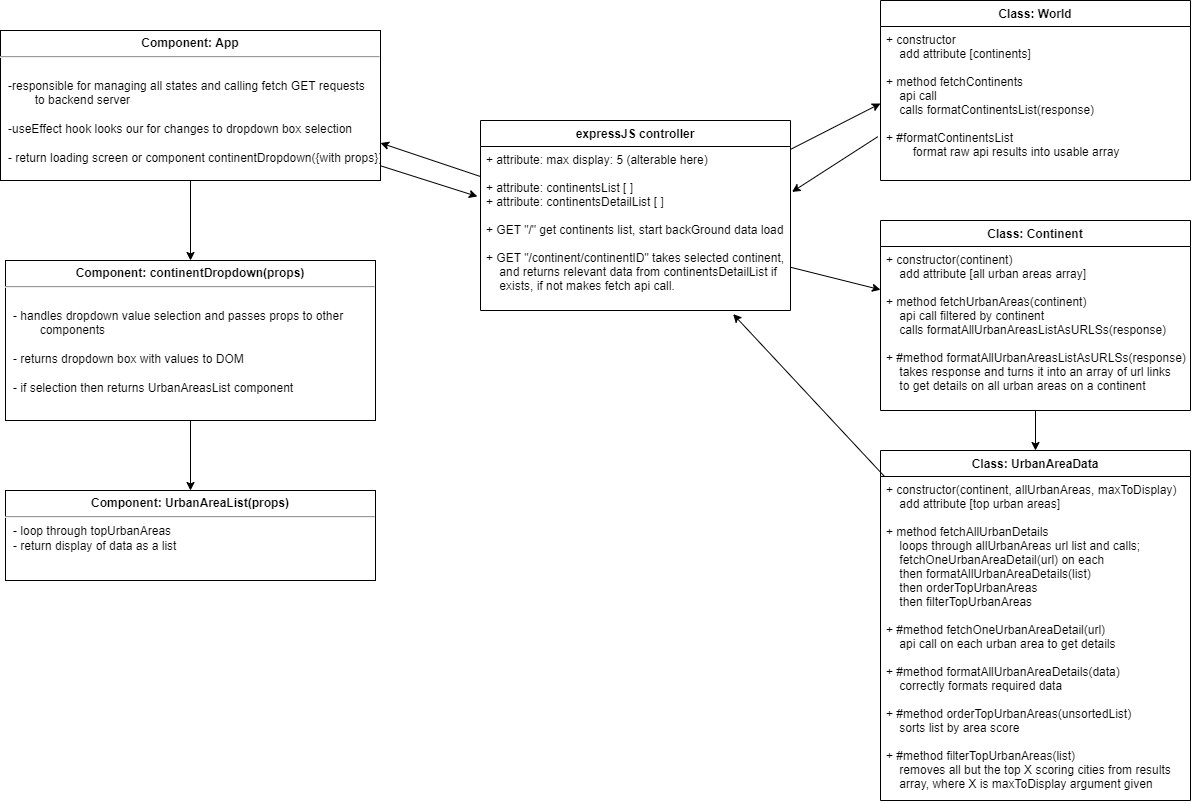

The diagram above was exported from draw.io. Its source (the exported page's mxGraphModel, read from the mxfile embedded in the PNG):
<mxGraphModel dx="2171" dy="614" grid="1" gridSize="10" guides="1" tooltips="1" connect="1" arrows="1" fold="1" page="1" pageScale="1" pageWidth="850" pageHeight="1100" math="0" shadow="0">
  <root>
    <mxCell id="0" />
    <mxCell id="1" parent="0" />
    <mxCell id="30" style="edgeStyle=none;html=1;entryX=0.5;entryY=0;entryDx=0;entryDy=0;" parent="1" source="2" target="14" edge="1">
      <mxGeometry relative="1" as="geometry" />
    </mxCell>
    <mxCell id="53" style="edgeStyle=none;html=1;entryX=-0.01;entryY=0.305;entryDx=0;entryDy=0;entryPerimeter=0;" edge="1" parent="1" source="2" target="47">
      <mxGeometry relative="1" as="geometry" />
    </mxCell>
    <mxCell id="2" value="&lt;p style=&quot;margin:0px;margin-top:6px;text-align:center;&quot;&gt;&lt;b&gt;Component: App&lt;/b&gt;&lt;/p&gt;&lt;hr&gt;&lt;p style=&quot;margin:0px;margin-left:8px;&quot;&gt;&lt;br&gt;&lt;/p&gt;&lt;p style=&quot;margin:0px;margin-left:8px;&quot;&gt;-responsible for managing all states and calling fetch GET requests&amp;nbsp;&lt;/p&gt;&lt;p style=&quot;margin:0px;margin-left:8px;&quot;&gt;&lt;span style=&quot;white-space: pre;&quot;&gt;&#09;&lt;/span&gt;to backend server&lt;br&gt;&lt;/p&gt;&lt;p style=&quot;margin:0px;margin-left:8px;&quot;&gt;&lt;span style=&quot;background-color: initial;&quot;&gt;&lt;br&gt;&lt;/span&gt;&lt;/p&gt;&lt;p style=&quot;margin:0px;margin-left:8px;&quot;&gt;&lt;span style=&quot;background-color: initial;&quot;&gt;-useEffect hook looks our for changes to dropdown box selection&lt;/span&gt;&lt;/p&gt;&lt;p style=&quot;margin:0px;margin-left:8px;&quot;&gt;&lt;br&gt;&lt;/p&gt;&lt;p style=&quot;margin:0px;margin-left:8px;&quot;&gt;&lt;span style=&quot;background-color: initial;&quot;&gt;- return loading screen or component continentDropdown(&lt;/span&gt;&lt;span style=&quot;background-color: initial;&quot;&gt;{with props})&amp;nbsp;&lt;/span&gt;&lt;/p&gt;" style="align=left;overflow=fill;html=1;dropTarget=0;" parent="1" vertex="1">
      <mxGeometry x="-410" y="50" width="380" height="150" as="geometry" />
    </mxCell>
    <mxCell id="4" value="Class: Continent" style="swimlane;fontStyle=1;align=center;verticalAlign=top;childLayout=stackLayout;horizontal=1;startSize=26;horizontalStack=0;resizeParent=1;resizeParentMax=0;resizeLast=0;collapsible=1;marginBottom=0;fillColor=#FFFFFF;" parent="1" vertex="1">
      <mxGeometry x="470" y="240" width="310" height="190" as="geometry" />
    </mxCell>
    <mxCell id="7" value="+ constructor(continent)&#10;    add attribute [all urban areas array]&#10;&#10;+ method fetchUrbanAreas(continent)&#10;    api call filtered by continent&#10;    calls formatAllUrbanAreasListAsURLSs(response)&#10;&#10;+ #method formatAllUrbanAreasListAsURLSs(response)&#10;    takes response and turns it into an array of url links&#10;    to get details on all urban areas on a continent&#10;" style="text;strokeColor=none;fillColor=none;align=left;verticalAlign=top;spacingLeft=4;spacingRight=4;overflow=hidden;rotatable=0;points=[[0,0.5],[1,0.5]];portConstraint=eastwest;" parent="4" vertex="1">
      <mxGeometry y="26" width="310" height="164" as="geometry" />
    </mxCell>
    <mxCell id="8" value="Class: UrbanAreaData" style="swimlane;fontStyle=1;align=center;verticalAlign=top;childLayout=stackLayout;horizontal=1;startSize=26;horizontalStack=0;resizeParent=1;resizeParentMax=0;resizeLast=0;collapsible=1;marginBottom=0;fillColor=#FFFFFF;" parent="1" vertex="1">
      <mxGeometry x="470" y="470" width="310" height="350" as="geometry" />
    </mxCell>
    <mxCell id="9" value="+ constructor(continent, allUrbanAreas, maxToDisplay)&#10;    add attribute [top urban areas]&#10;&#10;+ method fetchAllUrbanDetails&#10;    loops through allUrbanAreas url list and calls; &#10;    fetchOneUrbanAreaDetail(url) on each&#10;    then formatAllUrbanAreaDetails(list)&#10;    then orderTopUrbanAreas&#10;    then filterTopUrbanAreas&#10;&#10;+ #method fetchOneUrbanAreaDetail(url)&#10;    api call on each urban area to get details&#10;&#10;+ #method formatAllUrbanAreaDetails(data)&#10;    correctly formats required data&#10;&#10;+ #method orderTopUrbanAreas(unsortedList)&#10;    sorts list by area score&#10;&#10;+ #method filterTopUrbanAreas(list)&#10;    removes all but the top X scoring cities from results&#10;    array, where X is maxToDisplay argument given" style="text;strokeColor=none;fillColor=none;align=left;verticalAlign=top;spacingLeft=4;spacingRight=4;overflow=hidden;rotatable=0;points=[[0,0.5],[1,0.5]];portConstraint=eastwest;" parent="8" vertex="1">
      <mxGeometry y="26" width="310" height="324" as="geometry" />
    </mxCell>
    <mxCell id="41" style="edgeStyle=none;html=1;entryX=0.5;entryY=0;entryDx=0;entryDy=0;" parent="1" source="14" target="40" edge="1">
      <mxGeometry relative="1" as="geometry" />
    </mxCell>
    <mxCell id="14" value="&lt;p style=&quot;margin:0px;margin-top:6px;text-align:center;&quot;&gt;&lt;b&gt;Component: continentDropdown(props)&lt;/b&gt;&lt;/p&gt;&lt;hr&gt;&lt;p style=&quot;margin:0px;margin-left:8px;&quot;&gt;&lt;br&gt;&lt;/p&gt;&lt;p style=&quot;margin:0px;margin-left:8px;&quot;&gt;- handles dropdown value selection and passes props to other&lt;/p&gt;&lt;p style=&quot;margin:0px;margin-left:8px;&quot;&gt;&lt;span style=&quot;white-space: pre;&quot;&gt;&#09;&lt;/span&gt;components&lt;br&gt;&lt;/p&gt;&lt;p style=&quot;margin:0px;margin-left:8px;&quot;&gt;&lt;br&gt;&lt;/p&gt;&lt;p style=&quot;margin:0px;margin-left:8px;&quot;&gt;- returns dropdown box with values to DOM&lt;/p&gt;&lt;p style=&quot;margin:0px;margin-left:8px;&quot;&gt;&lt;br&gt;&lt;/p&gt;&lt;p style=&quot;margin:0px;margin-left:8px;&quot;&gt;- if selection then returns UrbanAreasList component&lt;/p&gt;" style="align=left;overflow=fill;html=1;dropTarget=0;" parent="1" vertex="1">
      <mxGeometry x="-405" y="280" width="370" height="160" as="geometry" />
    </mxCell>
    <mxCell id="20" value="Class: World" style="swimlane;fontStyle=1;align=center;verticalAlign=top;childLayout=stackLayout;horizontal=1;startSize=26;horizontalStack=0;resizeParent=1;resizeParentMax=0;resizeLast=0;collapsible=1;marginBottom=0;shadow=0;fillColor=#FFFFFF;" parent="1" vertex="1">
      <mxGeometry x="470" y="20" width="310" height="180" as="geometry">
        <mxRectangle x="450" y="20" width="110" height="30" as="alternateBounds" />
      </mxGeometry>
    </mxCell>
    <mxCell id="21" value="+ constructor &#10;    add attribute [continents]&#10;&#10;+ method fetchContinents&#10;    api call&#10;    calls formatContinentsList(response)&#10;&#10;+ #formatContinentsList&#10;        format raw api results into usable array&#10;" style="text;strokeColor=none;fillColor=none;align=left;verticalAlign=top;spacingLeft=4;spacingRight=4;overflow=hidden;rotatable=0;points=[[0,0.5],[1,0.5]];portConstraint=eastwest;" parent="20" vertex="1">
      <mxGeometry y="26" width="310" height="154" as="geometry" />
    </mxCell>
    <mxCell id="40" value="&lt;p style=&quot;margin:0px;margin-top:6px;text-align:center;&quot;&gt;&lt;b&gt;Component: UrbanAreaList(props)&lt;/b&gt;&lt;/p&gt;&lt;hr&gt;&lt;p style=&quot;margin:0px;margin-left:8px;&quot;&gt;- loop through topUrbanAreas&lt;/p&gt;&lt;p style=&quot;margin:0px;margin-left:8px;&quot;&gt;- return display of data as a list&lt;/p&gt;" style="align=left;overflow=fill;html=1;dropTarget=0;" parent="1" vertex="1">
      <mxGeometry x="-405" y="510" width="370" height="90" as="geometry" />
    </mxCell>
    <mxCell id="46" value="expressJS controller" style="swimlane;fontStyle=1;align=center;verticalAlign=top;childLayout=stackLayout;horizontal=1;startSize=26;horizontalStack=0;resizeParent=1;resizeParentMax=0;resizeLast=0;collapsible=1;marginBottom=0;shadow=0;fillColor=#FFFFFF;" vertex="1" parent="1">
      <mxGeometry x="70" y="140" width="310" height="190" as="geometry">
        <mxRectangle x="450" y="20" width="110" height="30" as="alternateBounds" />
      </mxGeometry>
    </mxCell>
    <mxCell id="47" value="+ attribute: max display: 5 (alterable here)&#10;&#10;+ attribute: continentsList [ ]&#10;+ attribute: continentsDetailList [ ]&#10;&#10;+ GET &quot;/&quot; get continents list, start backGround data load&#10;&#10;+ GET &quot;/continent/continentID&quot; takes selected continent,&#10;    and returns relevant data from continentsDetailList if&#10;    exists, if not makes fetch api call.&#10;" style="text;strokeColor=none;fillColor=none;align=left;verticalAlign=top;spacingLeft=4;spacingRight=4;overflow=hidden;rotatable=0;points=[[0,0.5],[1,0.5]];portConstraint=eastwest;" vertex="1" parent="46">
      <mxGeometry y="26" width="310" height="164" as="geometry" />
    </mxCell>
    <mxCell id="48" style="edgeStyle=none;html=1;entryX=0;entryY=0.5;entryDx=0;entryDy=0;" edge="1" parent="1" source="47" target="21">
      <mxGeometry relative="1" as="geometry" />
    </mxCell>
    <mxCell id="49" style="edgeStyle=none;html=1;entryX=1.005;entryY=0.277;entryDx=0;entryDy=0;exitX=-0.009;exitY=0.716;exitDx=0;exitDy=0;exitPerimeter=0;entryPerimeter=0;" edge="1" parent="1" source="21" target="47">
      <mxGeometry relative="1" as="geometry" />
    </mxCell>
    <mxCell id="50" style="edgeStyle=none;html=1;" edge="1" parent="1" source="47" target="7">
      <mxGeometry relative="1" as="geometry" />
    </mxCell>
    <mxCell id="51" style="edgeStyle=none;html=1;" edge="1" parent="1" source="7" target="8">
      <mxGeometry relative="1" as="geometry" />
    </mxCell>
    <mxCell id="52" style="edgeStyle=none;html=1;entryX=0.815;entryY=1.022;entryDx=0;entryDy=0;entryPerimeter=0;" edge="1" parent="1" source="9" target="47">
      <mxGeometry relative="1" as="geometry" />
    </mxCell>
    <mxCell id="54" style="edgeStyle=none;html=1;entryX=1;entryY=0.75;entryDx=0;entryDy=0;" edge="1" parent="1" source="47" target="2">
      <mxGeometry relative="1" as="geometry" />
    </mxCell>
  </root>
</mxGraphModel>